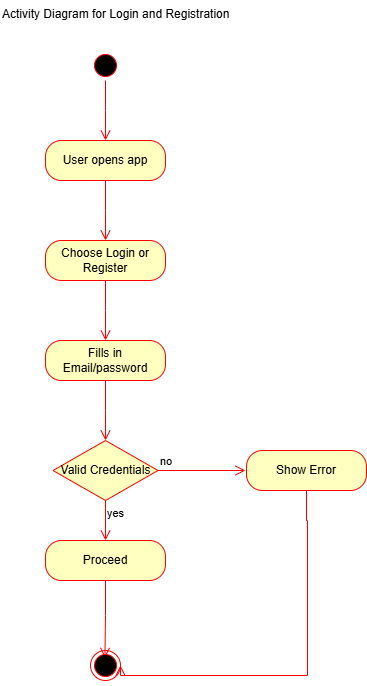

The diagram above was exported from draw.io. Its source (the exported page's mxGraphModel, read from the mxfile embedded in the PNG):
<mxGraphModel dx="1042" dy="608" grid="1" gridSize="10" guides="1" tooltips="1" connect="1" arrows="1" fold="1" page="1" pageScale="1" pageWidth="850" pageHeight="1100" math="0" shadow="0">
  <root>
    <mxCell id="0" />
    <mxCell id="1" parent="0" />
    <mxCell id="ywlugj5ueOvVR4wQWknW-1" value="" style="ellipse;html=1;shape=startState;fillColor=#000000;strokeColor=#ff0000;" vertex="1" parent="1">
      <mxGeometry x="350" y="100" width="30" height="30" as="geometry" />
    </mxCell>
    <mxCell id="ywlugj5ueOvVR4wQWknW-2" value="" style="edgeStyle=orthogonalEdgeStyle;html=1;verticalAlign=bottom;endArrow=open;endSize=8;strokeColor=#ff0000;rounded=0;" edge="1" source="ywlugj5ueOvVR4wQWknW-1" parent="1">
      <mxGeometry relative="1" as="geometry">
        <mxPoint x="365" y="190" as="targetPoint" />
      </mxGeometry>
    </mxCell>
    <mxCell id="ywlugj5ueOvVR4wQWknW-3" value="User opens app" style="rounded=1;whiteSpace=wrap;html=1;arcSize=40;fontColor=#000000;fillColor=#ffffc0;strokeColor=#ff0000;" vertex="1" parent="1">
      <mxGeometry x="305" y="190" width="120" height="40" as="geometry" />
    </mxCell>
    <mxCell id="ywlugj5ueOvVR4wQWknW-4" value="" style="edgeStyle=orthogonalEdgeStyle;html=1;verticalAlign=bottom;endArrow=open;endSize=8;strokeColor=#ff0000;rounded=0;" edge="1" source="ywlugj5ueOvVR4wQWknW-3" parent="1">
      <mxGeometry relative="1" as="geometry">
        <mxPoint x="365" y="290" as="targetPoint" />
      </mxGeometry>
    </mxCell>
    <mxCell id="ywlugj5ueOvVR4wQWknW-5" value="Choose&amp;nbsp;Login or Register" style="rounded=1;whiteSpace=wrap;html=1;arcSize=40;fontColor=#000000;fillColor=#ffffc0;strokeColor=#ff0000;" vertex="1" parent="1">
      <mxGeometry x="305" y="290" width="120" height="40" as="geometry" />
    </mxCell>
    <mxCell id="ywlugj5ueOvVR4wQWknW-6" value="" style="edgeStyle=orthogonalEdgeStyle;html=1;verticalAlign=bottom;endArrow=open;endSize=8;strokeColor=#ff0000;rounded=0;" edge="1" source="ywlugj5ueOvVR4wQWknW-5" parent="1">
      <mxGeometry relative="1" as="geometry">
        <mxPoint x="365" y="390" as="targetPoint" />
      </mxGeometry>
    </mxCell>
    <mxCell id="ywlugj5ueOvVR4wQWknW-7" value="Fills in Email/password" style="rounded=1;whiteSpace=wrap;html=1;arcSize=40;fontColor=#000000;fillColor=#ffffc0;strokeColor=#ff0000;" vertex="1" parent="1">
      <mxGeometry x="305" y="390" width="120" height="40" as="geometry" />
    </mxCell>
    <mxCell id="ywlugj5ueOvVR4wQWknW-8" value="" style="edgeStyle=orthogonalEdgeStyle;html=1;verticalAlign=bottom;endArrow=open;endSize=8;strokeColor=#ff0000;rounded=0;" edge="1" source="ywlugj5ueOvVR4wQWknW-7" parent="1">
      <mxGeometry relative="1" as="geometry">
        <mxPoint x="365" y="490" as="targetPoint" />
      </mxGeometry>
    </mxCell>
    <mxCell id="ywlugj5ueOvVR4wQWknW-10" value="Valid Credentials" style="rhombus;whiteSpace=wrap;html=1;fontColor=#000000;fillColor=#ffffc0;strokeColor=#ff0000;" vertex="1" parent="1">
      <mxGeometry x="312.5" y="490" width="105" height="60" as="geometry" />
    </mxCell>
    <mxCell id="ywlugj5ueOvVR4wQWknW-11" value="no" style="edgeStyle=orthogonalEdgeStyle;html=1;align=left;verticalAlign=bottom;endArrow=open;endSize=8;strokeColor=#ff0000;rounded=0;" edge="1" source="ywlugj5ueOvVR4wQWknW-10" parent="1">
      <mxGeometry x="-1" relative="1" as="geometry">
        <mxPoint x="505" y="520" as="targetPoint" />
        <Array as="points">
          <mxPoint x="505" y="520" />
        </Array>
      </mxGeometry>
    </mxCell>
    <mxCell id="ywlugj5ueOvVR4wQWknW-12" value="yes" style="edgeStyle=orthogonalEdgeStyle;html=1;align=left;verticalAlign=top;endArrow=open;endSize=8;strokeColor=#ff0000;rounded=0;entryX=0.5;entryY=0;entryDx=0;entryDy=0;" edge="1" source="ywlugj5ueOvVR4wQWknW-10" parent="1" target="ywlugj5ueOvVR4wQWknW-13">
      <mxGeometry x="-1" relative="1" as="geometry">
        <mxPoint x="365" y="590" as="targetPoint" />
      </mxGeometry>
    </mxCell>
    <mxCell id="ywlugj5ueOvVR4wQWknW-13" value="Proceed" style="rounded=1;whiteSpace=wrap;html=1;arcSize=40;fontColor=#000000;fillColor=#ffffc0;strokeColor=#ff0000;" vertex="1" parent="1">
      <mxGeometry x="305" y="590" width="120" height="40" as="geometry" />
    </mxCell>
    <mxCell id="ywlugj5ueOvVR4wQWknW-14" value="" style="edgeStyle=orthogonalEdgeStyle;html=1;verticalAlign=bottom;endArrow=open;endSize=8;strokeColor=#ff0000;rounded=0;entryX=0.48;entryY=0.247;entryDx=0;entryDy=0;entryPerimeter=0;" edge="1" source="ywlugj5ueOvVR4wQWknW-13" parent="1" target="ywlugj5ueOvVR4wQWknW-17">
      <mxGeometry relative="1" as="geometry">
        <mxPoint x="365" y="690" as="targetPoint" />
      </mxGeometry>
    </mxCell>
    <mxCell id="ywlugj5ueOvVR4wQWknW-15" value="Show Error" style="rounded=1;whiteSpace=wrap;html=1;arcSize=40;fontColor=#000000;fillColor=#ffffc0;strokeColor=#ff0000;" vertex="1" parent="1">
      <mxGeometry x="506" y="500" width="120" height="40" as="geometry" />
    </mxCell>
    <mxCell id="ywlugj5ueOvVR4wQWknW-16" value="" style="edgeStyle=orthogonalEdgeStyle;html=1;verticalAlign=bottom;endArrow=open;endSize=8;strokeColor=#ff0000;rounded=0;entryX=1;entryY=0.5;entryDx=0;entryDy=0;" edge="1" source="ywlugj5ueOvVR4wQWknW-15" parent="1" target="ywlugj5ueOvVR4wQWknW-17">
      <mxGeometry relative="1" as="geometry">
        <mxPoint x="566" y="600" as="targetPoint" />
        <Array as="points">
          <mxPoint x="566" y="570" />
          <mxPoint x="567" y="570" />
          <mxPoint x="567" y="725" />
        </Array>
      </mxGeometry>
    </mxCell>
    <mxCell id="ywlugj5ueOvVR4wQWknW-17" value="" style="ellipse;html=1;shape=endState;fillColor=#000000;strokeColor=#ff0000;" vertex="1" parent="1">
      <mxGeometry x="350" y="700" width="30" height="30" as="geometry" />
    </mxCell>
    <mxCell id="ywlugj5ueOvVR4wQWknW-18" value="Activity Diagram for&amp;nbsp;Login and Registration" style="text;whiteSpace=wrap;html=1;" vertex="1" parent="1">
      <mxGeometry x="260" y="50" width="242" height="40" as="geometry" />
    </mxCell>
  </root>
</mxGraphModel>